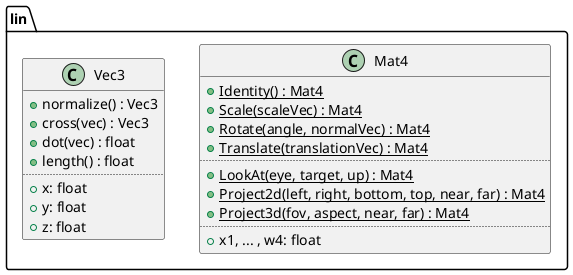

The diagram above was rendered by PlantUML. Its source (embedded in the PNG):
@startuml
set separator ::

class lin::Vec3 {
	+normalize() : Vec3
	+cross(vec) : Vec3
	+dot(vec) : float
	+length() : float
	..
	+x: float
	+y: float
	+z: float
}

class lin::Mat4 {
	{static} +Identity() : Mat4
	{static} +Scale(scaleVec) : Mat4
	{static} +Rotate(angle, normalVec) : Mat4
	{static} +Translate(translationVec) : Mat4
	..
	{static} +LookAt(eye, target, up) : Mat4
	{static} +Project2d(left, right, bottom, top, near, far) : Mat4
	{static} +Project3d(fov, aspect, near, far) : Mat4
	..
	+x1, ... , w4: float
}

@enduml